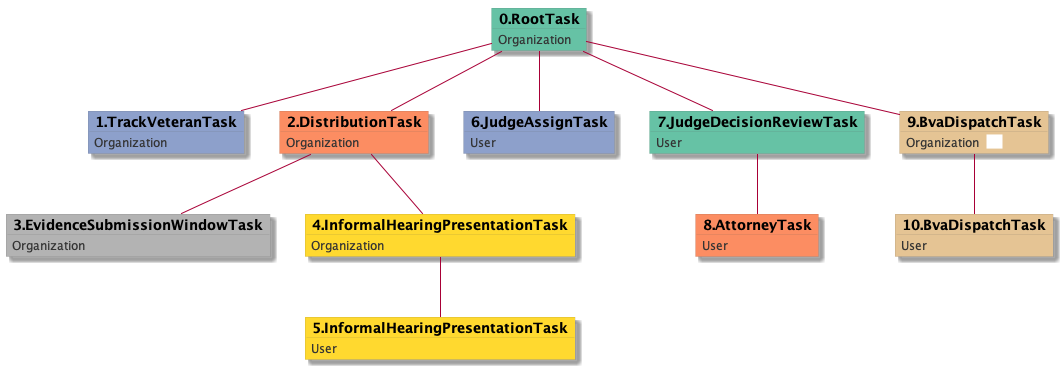

The diagram above was rendered by PlantUML. Its source (embedded in the PNG):
@startuml
skinparam {
  ObjectBorderColor #555
  ObjectBorderThickness 0
  ObjectFontStyle bold
  ObjectFontSize 14
  ObjectAttributeFontColor #333
  ObjectAttributeFontSize 12
}
  object 0.RootTask #66c2a5 {
Organization
}
  object 1.TrackVeteranTask #8da0cb {
Organization
}
  object 2.DistributionTask #fc8d62 {
Organization
}
  object 3.EvidenceSubmissionWindowTask #b3b3b3 {
Organization
}
  object 4.InformalHearingPresentationTask #ffd92f {
Organization
}
  object 5.InformalHearingPresentationTask #ffd92f {
User
}
  object 6.JudgeAssignTask #8da0cb {
User
}
  object 7.JudgeDecisionReviewTask #66c2a5 {
User
}
  object 8.AttorneyTask #fc8d62 {
User
}
  object 9.BvaDispatchTask #e5c494 {
Organization  <back:white>    </back>
}
  object 10.BvaDispatchTask #e5c494 {
User
}
0.RootTask -- 1.TrackVeteranTask
0.RootTask -- 2.DistributionTask
2.DistributionTask -- 3.EvidenceSubmissionWindowTask
2.DistributionTask -- 4.InformalHearingPresentationTask
4.InformalHearingPresentationTask -- 5.InformalHearingPresentationTask
0.RootTask -- 6.JudgeAssignTask
0.RootTask -- 7.JudgeDecisionReviewTask
7.JudgeDecisionReviewTask -- 8.AttorneyTask
0.RootTask -- 9.BvaDispatchTask
9.BvaDispatchTask -- 10.BvaDispatchTask
@enduml